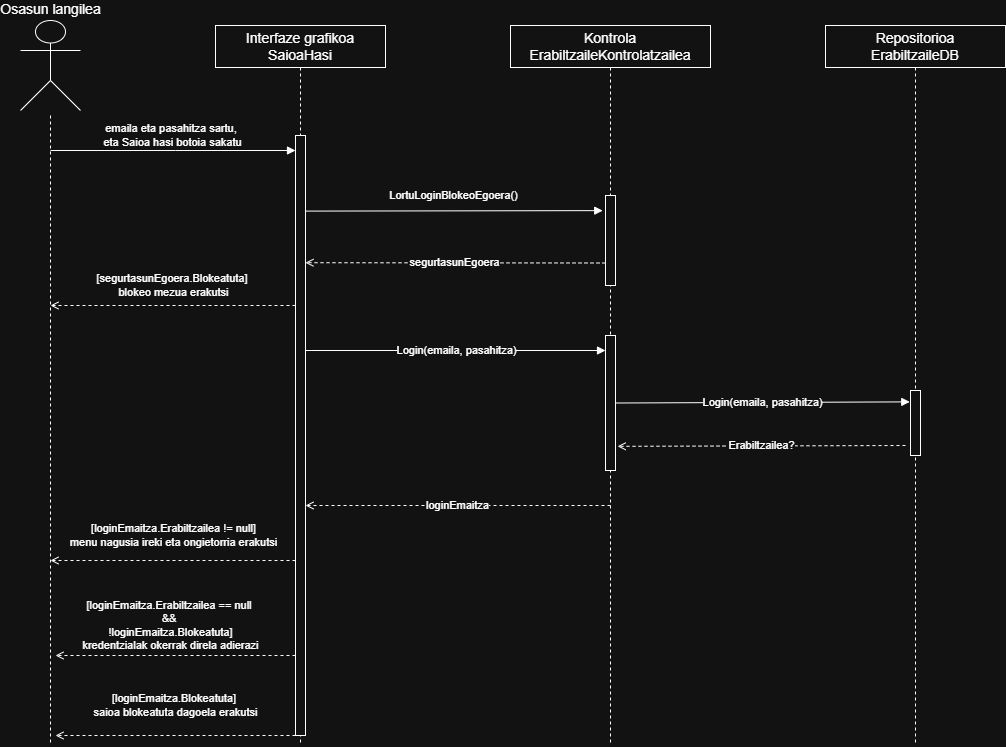

The diagram above was exported from draw.io. Its source (the exported page's mxGraphModel, read from the mxfile embedded in the PNG):
<mxGraphModel dx="1226" dy="736" grid="1" gridSize="10" guides="1" tooltips="1" connect="1" arrows="1" fold="1" page="1" pageScale="1" pageWidth="1400" pageHeight="900" math="0" shadow="0">
  <root>
    <mxCell id="0" />
    <mxCell id="1" parent="0" />
    <mxCell id="actor" parent="1" style="shape=umlActor;html=1;verticalLabelPosition=top;verticalAlign=bottom;outlineConnect=0;fontSize=14;strokeColor=#FFFFFF;" value="Osasun langilea" vertex="1">
      <mxGeometry height="90" width="60" x="55" y="35" as="geometry" />
    </mxCell>
    <mxCell id="box1" parent="1" style="rounded=0;whiteSpace=wrap;html=1;fontSize=14;align=center;verticalAlign=middle;strokeColor=#FFFFFF;" value="Interfaze grafikoa&lt;div&gt;SaioaHasi&lt;/div&gt;" vertex="1">
      <mxGeometry height="42" width="170" x="250" y="40" as="geometry" />
    </mxCell>
    <mxCell id="box2" parent="1" style="rounded=0;whiteSpace=wrap;html=1;fontSize=14;align=center;verticalAlign=middle;strokeColor=#FFFFFF;" value="Kontrola&lt;div&gt;ErabiltzaileKontrolatzailea&lt;/div&gt;" vertex="1">
      <mxGeometry height="42" width="200" x="545" y="40" as="geometry" />
    </mxCell>
    <mxCell id="box3" parent="1" style="rounded=0;whiteSpace=wrap;html=1;fontSize=14;align=center;verticalAlign=middle;strokeColor=#FFFFFF;" value="Repositorioa&lt;div&gt;ErabiltzaileDB&lt;/div&gt;" vertex="1">
      <mxGeometry height="42" width="180" x="860" y="40" as="geometry" />
    </mxCell>
    <mxCell id="lifeline1" edge="1" parent="1" style="html=1;endArrow=none;startArrow=none;dashed=1;strokeWidth=1;rounded=0;strokeColor=#FFFFFF;" value="">
      <mxGeometry relative="1" as="geometry">
        <mxPoint x="85" y="130" as="sourcePoint" />
        <mxPoint x="85" y="760" as="targetPoint" />
      </mxGeometry>
    </mxCell>
    <mxCell id="lifeline2" edge="1" parent="1" style="html=1;endArrow=none;startArrow=none;dashed=1;strokeWidth=1;rounded=0;strokeColor=#FFFFFF;" value="">
      <mxGeometry relative="1" as="geometry">
        <mxPoint x="335" y="82" as="sourcePoint" />
        <mxPoint x="335" y="760" as="targetPoint" />
      </mxGeometry>
    </mxCell>
    <mxCell id="lifeline3" edge="1" parent="1" style="html=1;endArrow=none;startArrow=none;dashed=1;strokeWidth=1;rounded=0;strokeColor=#FFFFFF;" value="">
      <mxGeometry relative="1" as="geometry">
        <mxPoint x="645" y="82" as="sourcePoint" />
        <mxPoint x="645" y="760" as="targetPoint" />
      </mxGeometry>
    </mxCell>
    <mxCell id="lifeline4" edge="1" parent="1" style="html=1;endArrow=none;startArrow=none;dashed=1;strokeWidth=1;rounded=0;strokeColor=#FFFFFF;" value="">
      <mxGeometry relative="1" as="geometry">
        <mxPoint x="950" y="82" as="sourcePoint" />
        <mxPoint x="950" y="760" as="targetPoint" />
      </mxGeometry>
    </mxCell>
    <mxCell id="act1" parent="1" style="rounded=0;whiteSpace=wrap;html=1;strokeColor=#FFFFFF;" value="" vertex="1">
      <mxGeometry height="600" width="10" x="330" y="150" as="geometry" />
    </mxCell>
    <mxCell id="act2a" parent="1" style="rounded=0;whiteSpace=wrap;html=1;strokeColor=#FFFFFF;" value="" vertex="1">
      <mxGeometry height="90" width="10" x="640" y="210" as="geometry" />
    </mxCell>
    <mxCell id="act2b" parent="1" style="rounded=0;whiteSpace=wrap;html=1;strokeColor=#FFFFFF;" value="" vertex="1">
      <mxGeometry height="135" width="10" x="640" y="350" as="geometry" />
    </mxCell>
    <mxCell id="act3" parent="1" style="rounded=0;whiteSpace=wrap;html=1;strokeColor=#FFFFFF;" value="" vertex="1">
      <mxGeometry height="65" width="10" x="945" y="405" as="geometry" />
    </mxCell>
    <mxCell id="m1" edge="1" parent="1" style="html=1;endArrow=block;strokeWidth=1;rounded=0;strokeColor=#FFFFFF;" value="emaila eta pasahitza sartu,&amp;nbsp;&lt;div&gt;eta Saioa hasi botoia sakatu&lt;/div&gt;">
      <mxGeometry relative="1" y="15" as="geometry">
        <mxPoint as="offset" />
        <Array as="points">
          <mxPoint x="210" y="165" />
        </Array>
        <mxPoint x="85" y="165" as="sourcePoint" />
        <mxPoint x="330" y="165" as="targetPoint" />
      </mxGeometry>
    </mxCell>
    <mxCell id="m2" edge="1" parent="1" source="act1" style="html=1;endArrow=block;strokeWidth=1;rounded=0;strokeColor=#FFFFFF;entryX=-0.277;entryY=0.168;entryDx=0;entryDy=0;entryPerimeter=0;exitX=0.993;exitY=0.126;exitDx=0;exitDy=0;exitPerimeter=0;" target="act2a" value="LortuLoginBlokeoEgoera()">
      <mxGeometry relative="1" y="15" as="geometry">
        <mxPoint as="offset" />
        <mxPoint x="340" y="220" as="sourcePoint" />
        <mxPoint x="645" y="225" as="targetPoint" />
      </mxGeometry>
    </mxCell>
    <mxCell id="m3" edge="1" parent="1" source="act2a" style="html=1;endArrow=open;dashed=1;strokeWidth=1;rounded=0;strokeColor=#FFFFFF;exitX=0;exitY=0.75;exitDx=0;exitDy=0;entryX=0.993;entryY=0.212;entryDx=0;entryDy=0;entryPerimeter=0;" target="act1" value="segurtasunEgoera">
      <mxGeometry relative="1" as="geometry">
        <mxPoint x="645" y="280" as="sourcePoint" />
        <mxPoint x="335" y="280" as="targetPoint" />
      </mxGeometry>
    </mxCell>
    <mxCell id="m4" edge="1" parent="1" style="html=1;endArrow=open;dashed=1;strokeWidth=1;rounded=0;strokeColor=#FFFFFF;" value="[segurtasunEgoera.Blokeatuta]&amp;nbsp;&lt;div&gt;blokeo mezua erakutsi&lt;/div&gt;">
      <mxGeometry relative="1" y="-20" as="geometry">
        <mxPoint as="offset" />
        <mxPoint x="330" y="320" as="sourcePoint" />
        <mxPoint x="85" y="320" as="targetPoint" />
      </mxGeometry>
    </mxCell>
    <mxCell id="m5" edge="1" parent="1" style="html=1;endArrow=block;strokeWidth=1;rounded=0;strokeColor=#FFFFFF;" value="Login(emaila, pasahitza)">
      <mxGeometry relative="1" as="geometry">
        <mxPoint x="340" y="365" as="sourcePoint" />
        <mxPoint x="640" y="365" as="targetPoint" />
      </mxGeometry>
    </mxCell>
    <mxCell id="m6" edge="1" parent="1" source="act2b" style="html=1;endArrow=block;strokeWidth=1;rounded=0;strokeColor=#FFFFFF;exitX=1;exitY=0.5;exitDx=0;exitDy=0;entryX=-0.072;entryY=0.175;entryDx=0;entryDy=0;entryPerimeter=0;" target="act3" value="Login(emaila, pasahitza)">
      <mxGeometry relative="1" as="geometry">
        <mxPoint x="645" y="420" as="sourcePoint" />
        <mxPoint x="940" y="417" as="targetPoint" />
      </mxGeometry>
    </mxCell>
    <mxCell id="m7" edge="1" parent="1" style="html=1;endArrow=open;dashed=1;strokeWidth=1;rounded=0;strokeColor=#FFFFFF;entryX=1.212;entryY=0.821;entryDx=0;entryDy=0;entryPerimeter=0;" target="act2b" value="Erabiltzailea?">
      <mxGeometry relative="1" as="geometry">
        <mxPoint x="940" y="460" as="sourcePoint" />
        <mxPoint x="645" y="460" as="targetPoint" />
      </mxGeometry>
    </mxCell>
    <mxCell id="m8" edge="1" parent="1" style="html=1;endArrow=open;dashed=1;strokeWidth=1;rounded=0;strokeColor=#FFFFFF;" value="loginEmaitza">
      <mxGeometry relative="1" as="geometry">
        <mxPoint x="645" y="520" as="sourcePoint" />
        <mxPoint x="340" y="520" as="targetPoint" />
      </mxGeometry>
    </mxCell>
    <mxCell id="m9" edge="1" parent="1" style="html=1;endArrow=open;dashed=1;strokeWidth=1;rounded=0;strokeColor=#FFFFFF;" value="[loginEmaitza.Erabiltzailea != null]&lt;div&gt;menu nagusia ireki eta ongietorria erakutsi&lt;/div&gt;">
      <mxGeometry relative="1" y="-25" as="geometry">
        <mxPoint as="offset" />
        <mxPoint x="330" y="575" as="sourcePoint" />
        <mxPoint x="85" y="575" as="targetPoint" />
      </mxGeometry>
    </mxCell>
    <mxCell id="m10" edge="1" parent="1" style="html=1;endArrow=open;dashed=1;strokeWidth=1;rounded=0;strokeColor=#FFFFFF;" value="[loginEmaitza.Erabiltzailea == null&amp;nbsp;&lt;div&gt;&amp;amp;&amp;amp;&amp;nbsp;&lt;div&gt;!loginEmaitza.Blokeatuta]&lt;div&gt;kredentzialak okerrak direla adierazi&lt;/div&gt;&lt;/div&gt;&lt;/div&gt;">
      <mxGeometry relative="1" x="0.04" y="-30" as="geometry">
        <mxPoint as="offset" />
        <mxPoint x="330" y="670" as="sourcePoint" />
        <mxPoint x="90" y="670" as="targetPoint" />
      </mxGeometry>
    </mxCell>
    <mxCell id="m11" edge="1" parent="1" style="html=1;endArrow=open;dashed=1;strokeWidth=1;rounded=0;strokeColor=#FFFFFF;" value="[loginEmaitza.Blokeatuta]&amp;nbsp;&lt;div&gt;saioa blokeatuta dagoela erakutsi&lt;/div&gt;">
      <mxGeometry relative="1" y="-30" as="geometry">
        <mxPoint as="offset" />
        <mxPoint x="330" y="750" as="sourcePoint" />
        <mxPoint x="90" y="750" as="targetPoint" />
      </mxGeometry>
    </mxCell>
  </root>
</mxGraphModel>